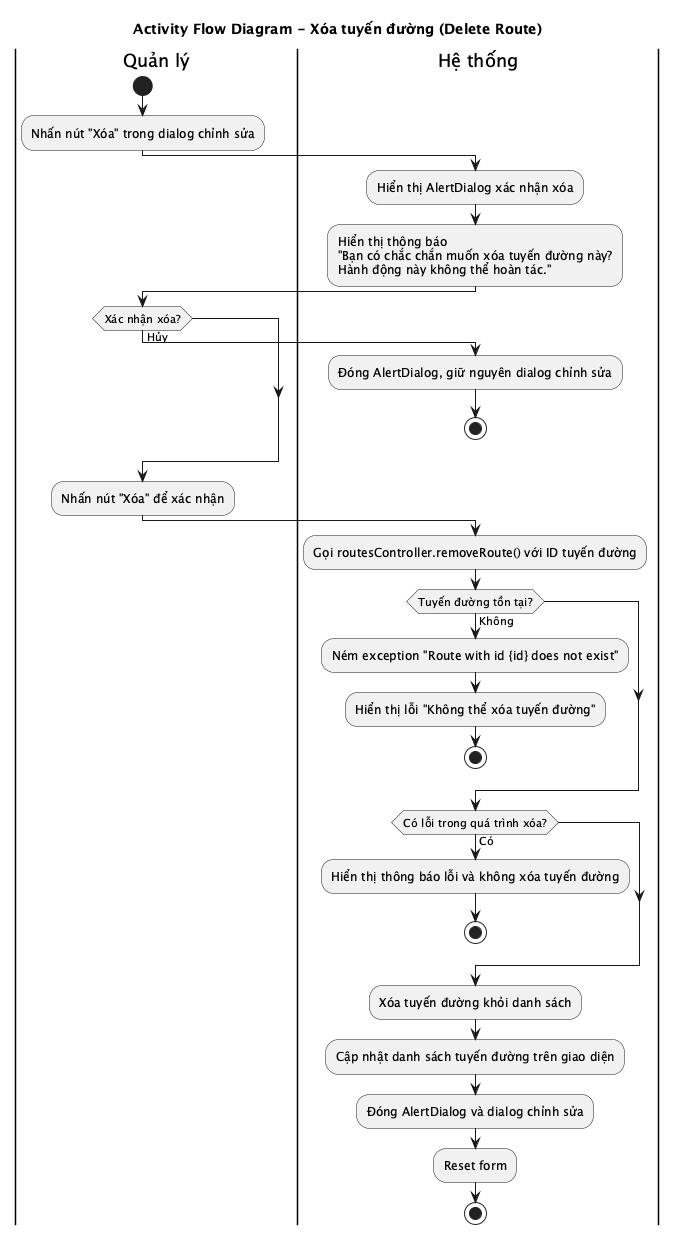

The diagram above was rendered by PlantUML. Its source (embedded in the PNG):
@startuml
title Activity Flow Diagram - Xóa tuyến đường (Delete Route)

|Quản lý|
start
:Nhấn nút "Xóa" trong dialog chỉnh sửa;

|Hệ thống|
:Hiển thị AlertDialog xác nhận xóa;
:Hiển thị thông báo\n"Bạn có chắc chắn muốn xóa tuyến đường này?\nHành động này không thể hoàn tác.";

|Quản lý|
if (Xác nhận xóa?) then (Hủy)
  |Hệ thống|
  :Đóng AlertDialog, giữ nguyên dialog chỉnh sửa;
  stop
endif

|Quản lý|
:Nhấn nút "Xóa" để xác nhận;

|Hệ thống|
:Gọi routesController.removeRoute() với ID tuyến đường;

if (Tuyến đường tồn tại?) then (Không)
  :Ném exception "Route with id {id} does not exist";
  :Hiển thị lỗi "Không thể xóa tuyến đường";
  stop
endif

if (Có lỗi trong quá trình xóa?) then (Có)
  :Hiển thị thông báo lỗi và không xóa tuyến đường;
  stop
endif

:Xóa tuyến đường khỏi danh sách;
:Cập nhật danh sách tuyến đường trên giao diện;
:Đóng AlertDialog và dialog chỉnh sửa;
:Reset form;
stop

@enduml